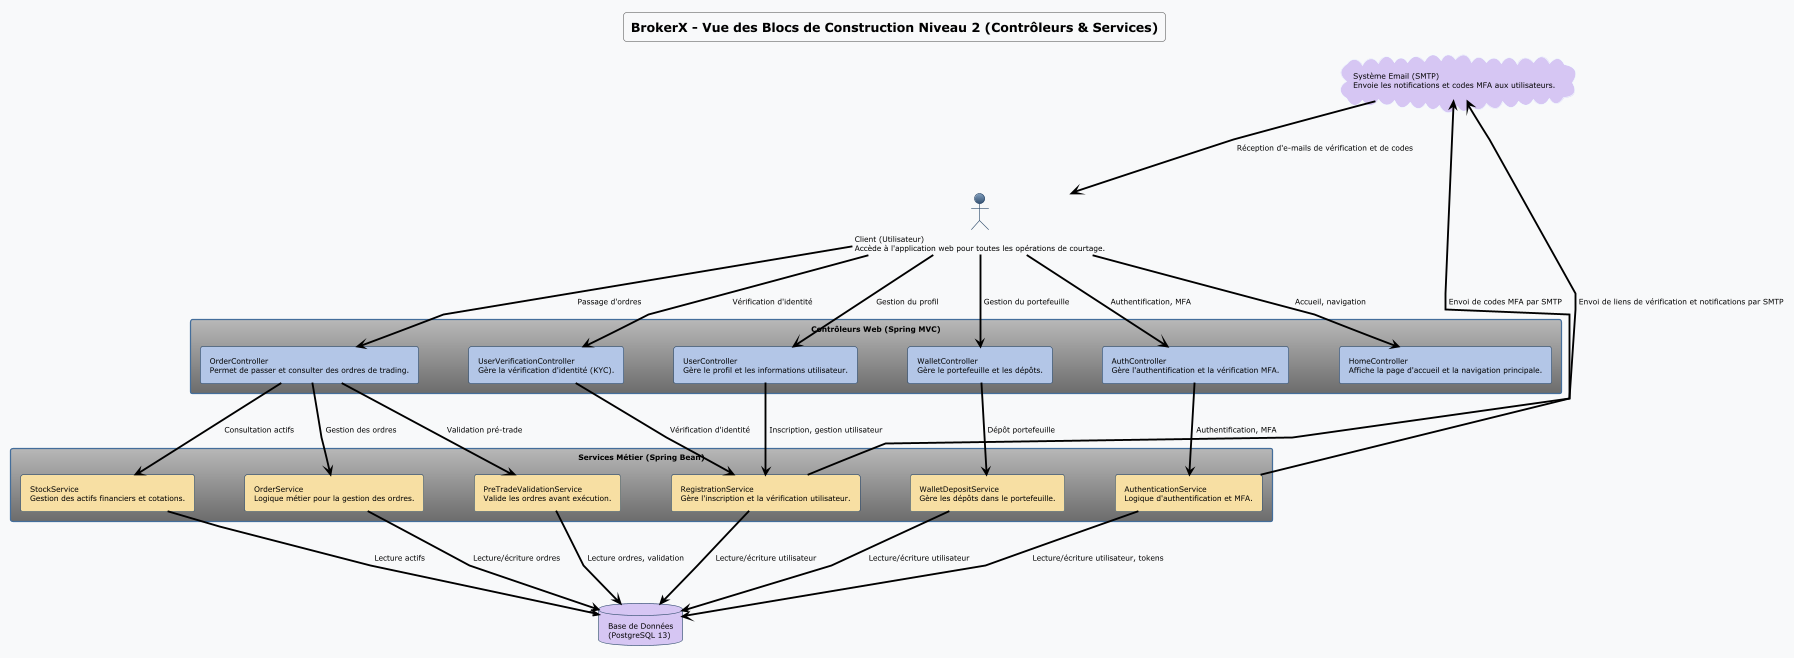

The diagram above was rendered by PlantUML. Its source (embedded in the PNG):
@startuml "BrokerX - Vue Briques Niveau 2"
!theme spacelab
skinparam backgroundColor #F8F9FA
skinparam componentStyle rectangle
skinparam linetype polyline
skinparam defaultFontColor #000000
skinparam ArrowColor #000000
skinparam ranksep 120
skinparam nodesep 80

title "BrokerX - Vue des Blocs de Construction Niveau 2 (Contrôleurs & Services)"

top to bottom direction

actor "Client (Utilisateur)\nAccède à l'application web pour toutes les opérations de courtage." as User

rectangle "Contrôleurs Web (Spring MVC)" as Controllers {
  component "AuthController\nGère l'authentification et la vérification MFA." as AuthC #B3C6E7
  component "HomeController\nAffiche la page d'accueil et la navigation principale." as HomeC #B3C6E7
  component "OrderController\nPermet de passer et consulter des ordres de trading." as OrderC #B3C6E7
  component "UserController\nGère le profil et les informations utilisateur." as UserC #B3C6E7
  component "UserVerificationController\nGère la vérification d'identité (KYC)." as UserVerifC #B3C6E7
  component "WalletController\nGère le portefeuille et les dépôts." as WalletC #B3C6E7
}

rectangle "Services Métier (Spring Bean)" as Services {
  component "AuthenticationService\nLogique d'authentification et MFA." as AuthS #F7DFA3
  component "OrderService\nLogique métier pour la gestion des ordres." as OrderS #F7DFA3
  component "PreTradeValidationService\nValide les ordres avant exécution." as PreTradeS #F7DFA3
  component "RegistrationService\nGère l'inscription et la vérification utilisateur." as RegS #F7DFA3
  component "StockService\nGestion des actifs financiers et cotations." as StockS #F7DFA3
  component "WalletDepositService\nGère les dépôts dans le portefeuille." as WalletS #F7DFA3
}

database "Base de Données\n(PostgreSQL 13)" as DB #D6C6F3
cloud "Système Email (SMTP)\nEnvoie les notifications et codes MFA aux utilisateurs." as EmailCloud #D6C6F3

' === Connexions ===
User --> AuthC : "Authentification, MFA"
User --> HomeC : "Accueil, navigation"
User --> OrderC : "Passage d'ordres"
User --> UserC : "Gestion du profil"
User --> UserVerifC : "Vérification d'identité"
User --> WalletC : "Gestion du portefeuille"

AuthC --> AuthS : "Authentification, MFA"
OrderC --> OrderS : "Gestion des ordres"
OrderC --> PreTradeS : "Validation pré-trade"
UserC --> RegS : "Inscription, gestion utilisateur"
UserVerifC --> RegS : "Vérification d'identité"
WalletC --> WalletS : "Dépôt portefeuille"
OrderC --> StockS : "Consultation actifs"

AuthS --> DB : "Lecture/écriture utilisateur, tokens"
OrderS --> DB : "Lecture/écriture ordres"
PreTradeS --> DB : "Lecture ordres, validation"
RegS --> DB : "Lecture/écriture utilisateur"
StockS --> DB : "Lecture actifs"
WalletS --> DB : "Lecture/écriture utilisateur"

RegS --> EmailCloud : "Envoi de liens de vérification et notifications par SMTP"
AuthS --> EmailCloud : "Envoi de codes MFA par SMTP"
EmailCloud --> User : "Réception d'e-mails de vérification et de codes"

@enduml